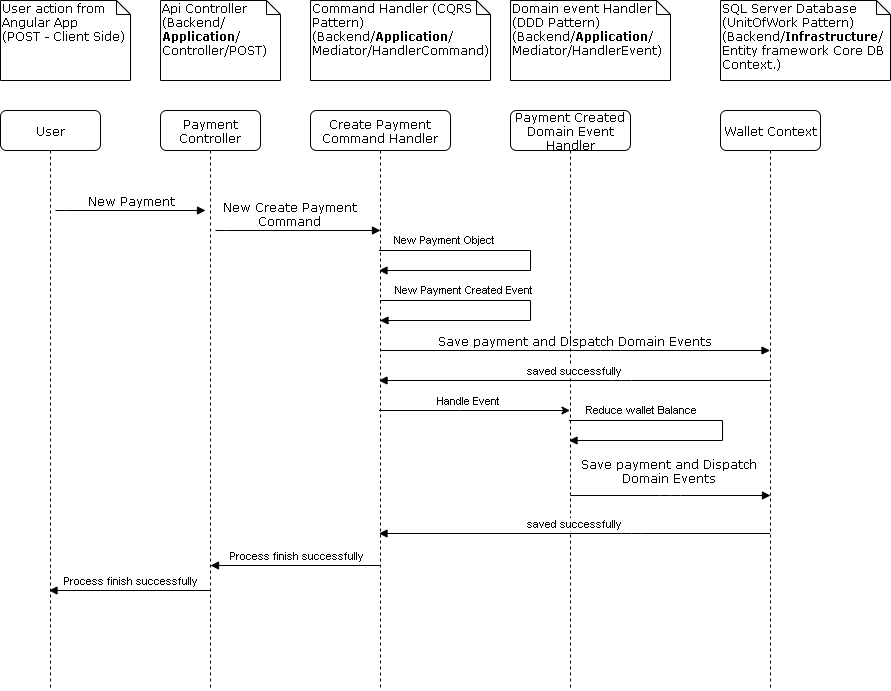

The diagram above was exported from draw.io. Its source (the exported page's mxGraphModel, read from the mxfile embedded in the PNG):
<mxGraphModel dx="1736" dy="964" grid="1" gridSize="10" guides="1" tooltips="1" connect="1" arrows="1" fold="1" page="1" pageScale="1" pageWidth="1100" pageHeight="850" background="#ffffff" math="0" shadow="0">
  <root>
    <mxCell id="0" />
    <mxCell id="1" parent="0" />
    <mxCell id="7baba1c4bc27f4b0-2" value="Payment Controller" style="shape=umlLifeline;perimeter=lifelinePerimeter;whiteSpace=wrap;html=1;container=1;collapsible=0;recursiveResize=0;outlineConnect=0;rounded=1;shadow=0;comic=0;labelBackgroundColor=none;strokeWidth=1;fontFamily=Verdana;fontSize=12;align=center;" parent="1" vertex="1">
      <mxGeometry x="190" y="140" width="100" height="580" as="geometry" />
    </mxCell>
    <mxCell id="hAebJcD-Y3tglf_2KECe-36" style="edgeStyle=orthogonalEdgeStyle;rounded=0;orthogonalLoop=1;jettySize=auto;html=1;" edge="1" parent="1" source="7baba1c4bc27f4b0-3" target="hAebJcD-Y3tglf_2KECe-9">
      <mxGeometry relative="1" as="geometry">
        <Array as="points">
          <mxPoint x="490" y="440" />
          <mxPoint x="490" y="440" />
        </Array>
      </mxGeometry>
    </mxCell>
    <mxCell id="hAebJcD-Y3tglf_2KECe-37" value="Handle Event" style="edgeLabel;html=1;align=center;verticalAlign=middle;resizable=0;points=[];" vertex="1" connectable="0" parent="hAebJcD-Y3tglf_2KECe-36">
      <mxGeometry x="-0.2641" y="3" relative="1" as="geometry">
        <mxPoint x="18.32" y="-6.94" as="offset" />
      </mxGeometry>
    </mxCell>
    <mxCell id="7baba1c4bc27f4b0-3" value="Create Payment&lt;br&gt;Command Handler" style="shape=umlLifeline;perimeter=lifelinePerimeter;whiteSpace=wrap;html=1;container=1;collapsible=0;recursiveResize=0;outlineConnect=0;rounded=1;shadow=0;comic=0;labelBackgroundColor=none;strokeWidth=1;fontFamily=Verdana;fontSize=12;align=center;" parent="1" vertex="1">
      <mxGeometry x="340" y="140" width="140" height="580" as="geometry" />
    </mxCell>
    <mxCell id="7baba1c4bc27f4b0-8" value="User" style="shape=umlLifeline;perimeter=lifelinePerimeter;whiteSpace=wrap;html=1;container=1;collapsible=0;recursiveResize=0;outlineConnect=0;rounded=1;shadow=0;comic=0;labelBackgroundColor=none;strokeWidth=1;fontFamily=Verdana;fontSize=12;align=center;" parent="1" vertex="1">
      <mxGeometry x="30" y="140" width="100" height="580" as="geometry" />
    </mxCell>
    <mxCell id="7baba1c4bc27f4b0-11" value="New Payment" style="html=1;verticalAlign=bottom;endArrow=block;entryX=0;entryY=0;labelBackgroundColor=none;fontFamily=Verdana;fontSize=12;edgeStyle=elbowEdgeStyle;elbow=vertical;" parent="1" edge="1">
      <mxGeometry relative="1" as="geometry">
        <mxPoint x="85" y="240.05882352941182" as="sourcePoint" />
        <mxPoint x="235" y="239.9999999999999" as="targetPoint" />
      </mxGeometry>
    </mxCell>
    <mxCell id="7baba1c4bc27f4b0-14" value="New&amp;nbsp;Create Payment&lt;br&gt;Command" style="html=1;verticalAlign=bottom;endArrow=block;labelBackgroundColor=none;fontFamily=Verdana;fontSize=12;edgeStyle=elbowEdgeStyle;elbow=vertical;" parent="1" edge="1">
      <mxGeometry x="-0.1049" relative="1" as="geometry">
        <mxPoint x="245" y="260.0588235294118" as="sourcePoint" />
        <mxPoint x="410" y="260" as="targetPoint" />
        <mxPoint as="offset" />
      </mxGeometry>
    </mxCell>
    <mxCell id="7baba1c4bc27f4b0-40" value="User action from Angular App &lt;br&gt;(POST - Client Side)" style="shape=note;whiteSpace=wrap;html=1;size=14;verticalAlign=top;align=left;spacingTop=-6;rounded=0;shadow=0;comic=0;labelBackgroundColor=none;strokeWidth=1;fontFamily=Verdana;fontSize=12" parent="1" vertex="1">
      <mxGeometry x="30" y="30" width="130" height="80" as="geometry" />
    </mxCell>
    <mxCell id="7baba1c4bc27f4b0-41" value="Api Controller&lt;br&gt;(Backend/&lt;br&gt;&lt;b&gt;Application&lt;/b&gt;/ Controller/POST)" style="shape=note;whiteSpace=wrap;html=1;size=14;verticalAlign=top;align=left;spacingTop=-6;rounded=0;shadow=0;comic=0;labelBackgroundColor=none;strokeWidth=1;fontFamily=Verdana;fontSize=12" parent="1" vertex="1">
      <mxGeometry x="190" y="30" width="120" height="80" as="geometry" />
    </mxCell>
    <mxCell id="7baba1c4bc27f4b0-42" value="Command Handler (CQRS Pattern)&lt;br&gt;(Backend/&lt;b&gt;Application&lt;/b&gt;/&lt;br&gt;Mediator/HandlerCommand)" style="shape=note;whiteSpace=wrap;html=1;size=14;verticalAlign=top;align=left;spacingTop=-6;rounded=0;shadow=0;comic=0;labelBackgroundColor=none;strokeWidth=1;fontFamily=Verdana;fontSize=12" parent="1" vertex="1">
      <mxGeometry x="340" y="30" width="180" height="80" as="geometry" />
    </mxCell>
    <mxCell id="hAebJcD-Y3tglf_2KECe-9" value="Payment Created&lt;br&gt;Domain Event Handler" style="shape=umlLifeline;perimeter=lifelinePerimeter;whiteSpace=wrap;html=1;container=1;collapsible=0;recursiveResize=0;outlineConnect=0;rounded=1;shadow=0;comic=0;labelBackgroundColor=none;strokeWidth=1;fontFamily=Verdana;fontSize=12;align=center;" vertex="1" parent="1">
      <mxGeometry x="540" y="140" width="120" height="580" as="geometry" />
    </mxCell>
    <mxCell id="hAebJcD-Y3tglf_2KECe-10" value="Domain event Handler (DDD Pattern)&lt;br&gt;(Backend/&lt;b&gt;Application&lt;/b&gt;/&lt;br&gt;Mediator/HandlerEvent)" style="shape=note;whiteSpace=wrap;html=1;size=14;verticalAlign=top;align=left;spacingTop=-6;rounded=0;shadow=0;comic=0;labelBackgroundColor=none;strokeWidth=1;fontFamily=Verdana;fontSize=12" vertex="1" parent="1">
      <mxGeometry x="540" y="30" width="160" height="80" as="geometry" />
    </mxCell>
    <mxCell id="hAebJcD-Y3tglf_2KECe-13" value="Wallet Context" style="shape=umlLifeline;perimeter=lifelinePerimeter;whiteSpace=wrap;html=1;container=1;collapsible=0;recursiveResize=0;outlineConnect=0;rounded=1;shadow=0;comic=0;labelBackgroundColor=none;strokeWidth=1;fontFamily=Verdana;fontSize=12;align=center;" vertex="1" parent="1">
      <mxGeometry x="750" y="140" width="100" height="580" as="geometry" />
    </mxCell>
    <mxCell id="hAebJcD-Y3tglf_2KECe-14" value="SQL Server Database&lt;br&gt;(UnitOfWork Pattern)&lt;br&gt;(Backend/&lt;b&gt;Infrastructure&lt;/b&gt;/&lt;br&gt;Entity framework Core DB Context.)" style="shape=note;whiteSpace=wrap;html=1;size=14;verticalAlign=top;align=left;spacingTop=-6;rounded=0;shadow=0;comic=0;labelBackgroundColor=none;strokeWidth=1;fontFamily=Verdana;fontSize=12" vertex="1" parent="1">
      <mxGeometry x="750" y="30" width="170" height="80" as="geometry" />
    </mxCell>
    <mxCell id="hAebJcD-Y3tglf_2KECe-22" value="Save payment and&amp;nbsp;Dispatch Domain Events&amp;nbsp;" style="html=1;verticalAlign=bottom;endArrow=block;labelBackgroundColor=none;fontFamily=Verdana;fontSize=12;edgeStyle=elbowEdgeStyle;elbow=vertical;" edge="1" parent="1" target="hAebJcD-Y3tglf_2KECe-13">
      <mxGeometry relative="1" as="geometry">
        <mxPoint x="409.5" y="380" as="sourcePoint" />
        <mxPoint x="740" y="380" as="targetPoint" />
        <Array as="points">
          <mxPoint x="640" y="380" />
          <mxPoint x="660" y="360" />
          <mxPoint x="690" y="380" />
        </Array>
      </mxGeometry>
    </mxCell>
    <mxCell id="hAebJcD-Y3tglf_2KECe-25" value="saved successfully" style="html=1;verticalAlign=bottom;endArrow=block;" edge="1" parent="1" source="hAebJcD-Y3tglf_2KECe-13" target="7baba1c4bc27f4b0-3">
      <mxGeometry width="80" relative="1" as="geometry">
        <mxPoint x="730" y="410" as="sourcePoint" />
        <mxPoint x="590" y="410" as="targetPoint" />
        <Array as="points">
          <mxPoint x="651" y="410" />
        </Array>
      </mxGeometry>
    </mxCell>
    <mxCell id="hAebJcD-Y3tglf_2KECe-31" value="New Payment Object" style="edgeStyle=orthogonalEdgeStyle;html=1;align=left;spacingLeft=2;endArrow=block;rounded=0;" edge="1" parent="1" source="7baba1c4bc27f4b0-3" target="7baba1c4bc27f4b0-3">
      <mxGeometry x="-0.9325" y="10" relative="1" as="geometry">
        <mxPoint x="414" y="279.78" as="sourcePoint" />
        <Array as="points">
          <mxPoint x="560" y="280" />
          <mxPoint x="560" y="300" />
        </Array>
        <mxPoint x="413.5" y="300" as="targetPoint" />
        <mxPoint x="1" as="offset" />
      </mxGeometry>
    </mxCell>
    <mxCell id="hAebJcD-Y3tglf_2KECe-32" value="New Payment Created Event" style="edgeStyle=orthogonalEdgeStyle;html=1;align=left;spacingLeft=2;endArrow=block;rounded=0;" edge="1" parent="1">
      <mxGeometry x="-0.9325" y="10" relative="1" as="geometry">
        <mxPoint x="409.5" y="330" as="sourcePoint" />
        <Array as="points">
          <mxPoint x="560" y="330" />
          <mxPoint x="560" y="350" />
        </Array>
        <mxPoint x="409.5" y="350" as="targetPoint" />
        <mxPoint x="1" as="offset" />
      </mxGeometry>
    </mxCell>
    <mxCell id="hAebJcD-Y3tglf_2KECe-33" value="Reduce wallet Balance" style="edgeStyle=orthogonalEdgeStyle;html=1;align=left;spacingLeft=2;endArrow=block;rounded=0;" edge="1" parent="1" source="hAebJcD-Y3tglf_2KECe-9" target="hAebJcD-Y3tglf_2KECe-9">
      <mxGeometry x="-0.9325" y="10" relative="1" as="geometry">
        <mxPoint x="601" y="450" as="sourcePoint" />
        <Array as="points">
          <mxPoint x="752" y="450" />
          <mxPoint x="752" y="470" />
        </Array>
        <mxPoint x="601" y="470" as="targetPoint" />
        <mxPoint x="1" as="offset" />
      </mxGeometry>
    </mxCell>
    <mxCell id="hAebJcD-Y3tglf_2KECe-34" value="Save payment and&amp;nbsp;Dispatch &lt;br&gt;Domain Events&amp;nbsp;" style="html=1;verticalAlign=bottom;endArrow=block;labelBackgroundColor=none;fontFamily=Verdana;fontSize=12;edgeStyle=elbowEdgeStyle;elbow=vertical;" edge="1" parent="1">
      <mxGeometry x="0.0025" y="8" relative="1" as="geometry">
        <mxPoint x="600" y="525" as="sourcePoint" />
        <mxPoint x="800" y="525" as="targetPoint" />
        <Array as="points">
          <mxPoint x="700" y="525" />
          <mxPoint x="830.5" y="534" />
          <mxPoint x="860.5" y="554" />
        </Array>
        <mxPoint as="offset" />
      </mxGeometry>
    </mxCell>
    <mxCell id="hAebJcD-Y3tglf_2KECe-35" value="saved successfully" style="html=1;verticalAlign=bottom;endArrow=block;" edge="1" parent="1" source="hAebJcD-Y3tglf_2KECe-13" target="7baba1c4bc27f4b0-3">
      <mxGeometry width="80" relative="1" as="geometry">
        <mxPoint x="779.5000000000002" y="563" as="sourcePoint" />
        <mxPoint x="589.0714285714287" y="563" as="targetPoint" />
        <Array as="points">
          <mxPoint x="661" y="563" />
        </Array>
      </mxGeometry>
    </mxCell>
    <mxCell id="hAebJcD-Y3tglf_2KECe-38" value="Process finish successfully" style="html=1;verticalAlign=bottom;endArrow=block;" edge="1" parent="1">
      <mxGeometry width="80" relative="1" as="geometry">
        <mxPoint x="409.5000000000002" y="595" as="sourcePoint" />
        <mxPoint x="240" y="595" as="targetPoint" />
        <Array as="points">
          <mxPoint x="361.5" y="595" />
        </Array>
      </mxGeometry>
    </mxCell>
    <mxCell id="hAebJcD-Y3tglf_2KECe-39" value="Process finish successfully" style="html=1;verticalAlign=bottom;endArrow=block;" edge="1" parent="1" source="7baba1c4bc27f4b0-2" target="7baba1c4bc27f4b0-8">
      <mxGeometry width="80" relative="1" as="geometry">
        <mxPoint x="239.50000000000023" y="620" as="sourcePoint" />
        <mxPoint x="90" y="620" as="targetPoint" />
        <Array as="points">
          <mxPoint x="191.5" y="620" />
        </Array>
      </mxGeometry>
    </mxCell>
  </root>
</mxGraphModel>